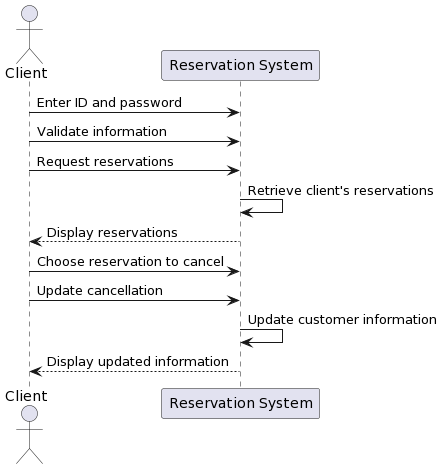

The diagram above was rendered by PlantUML. Its source (embedded in the PNG):
@startuml
actor Client
participant "Reservation System" as System

Client -> System: Enter ID and password
Client -> System: Validate information
Client -> System: Request reservations
System -> System: Retrieve client's reservations
System --> Client: Display reservations
Client -> System: Choose reservation to cancel
Client -> System: Update cancellation
System -> System: Update customer information
System --> Client: Display updated information
@enduml